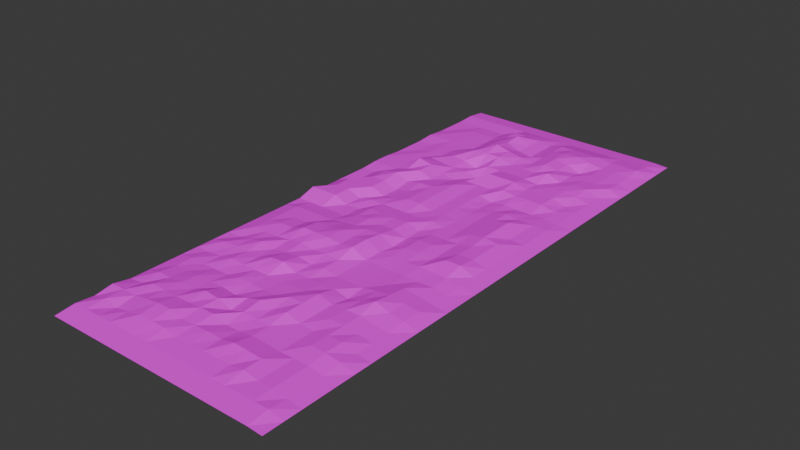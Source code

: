 # Source: Grass.blend  (saved by Blender 4.0.36; exported with 4.5.12 LTS)
import bpy
from mathutils import Matrix  # noqa: F401  (used for matrix-valued properties, if any)

bpy.ops.wm.read_factory_settings(use_empty=True)
scene = bpy.context.scene
scene.name = 'Scene'

# ---- collections
col_collection = bpy.data.collections.new('Collection'); scene.collection.children.link(col_collection)

# ---- images (referenced by path relative to the original .blend; pixels are not part of the script)
import os
ASSET_DIR = os.environ.get("B2B_ASSET_DIR", "")  # directory of the original .blend (textures are referenced by path, not embedded)
HERE = os.path.dirname(os.path.abspath(__file__))  # packed textures are extracted next to this script under _unpacked/

def load_image(name, relpath, width, height, colorspace="sRGB"):
    """Load a texture the original file referenced (path relative to the .blend, or extracted next to this script)."""
    p = next((c for c in (os.path.join(HERE, relpath), os.path.join(ASSET_DIR, relpath)) if relpath and os.path.exists(c)), "")
    if p:
        img = bpy.data.images.load(p, check_existing=True)
        img.name = name
    else:  # same state as the original file: an image datablock whose file is absent (Cycles renders it pink)
        img = bpy.data.images.new(name, width, height)
        img.source = "FILE"
        img.filepath = "//" + (relpath or name)
    img.colorspace_settings.name = colorspace
    return img
img_colorpalette_png = load_image('ColorPalette.png', 'ColorPalette.png', 1024, 1024, 'sRGB')

# ---- materials (node trees are filled in below, after node groups)
mat_color_palette = bpy.data.materials.new('Color Palette')
mat_color_palette.alpha_threshold = 0.0
mat_color_palette.use_transparent_shadow = False
mat_color_palette.roughness = 0.5
mat_color_palette.line_color = (0.0, 0.0, 0.0, 1.0)

# ---- material node trees
mat_color_palette.use_nodes = True; mat_color_palette.node_tree.nodes.clear()
_N = mat_color_palette.node_tree.nodes; _L = mat_color_palette.node_tree.links
n0 = _N.new('ShaderNodeOutputMaterial'); n0.name = 'Material Output'; n0.location = (300, 300)
n1 = _N.new('ShaderNodeBsdfPrincipled'); n1.name = 'Principled BSDF'; n1.location = (10, 300)
n1.inputs[3].default_value = 1.45
n2 = _N.new('ShaderNodeTexImage'); n2.name = 'Image Texture'; n2.location = (-415, 144)
n2.image = img_colorpalette_png
_L.new(n1.outputs[0], n0.inputs[0])
_L.new(n2.outputs[0], n1.inputs[0])
n0.is_active_output = True

# ---- world
world_world = bpy.data.worlds.new('World'); scene.world = world_world
world_world.use_nodes = True; world_world.node_tree.nodes.clear()
_N = world_world.node_tree.nodes; _L = world_world.node_tree.links
n0 = _N.new('ShaderNodeOutputWorld'); n0.name = 'World Output'; n0.location = (300, 300)
n1 = _N.new('ShaderNodeBackground'); n1.name = 'Background'; n1.location = (10, 300)
n1.inputs[0].default_value = (0.05088, 0.05088, 0.05088, 1.0)
_L.new(n1.outputs[0], n0.inputs[0])
n0.is_active_output = True
world_world.color = (0.05088, 0.05088, 0.05088)
world_world.use_sun_shadow = False
world_world.sun_shadow_jitter_overblur = 0.0

# ---- meshes
me_plane_002 = bpy.data.meshes.new('Plane.002')
me_plane_002.from_pydata([(-17.14, -36.58, -0.1225), (14.12, -36.58, -0.2751), (-17.14, 39.29, -0.147), (14.12, 39.29, -0.2751), (-17.14, 36.69, 0.1306), (-17.14, 34.26, 0.0), (-17.14, 31.83, 0.0), (-17.14, 29.39, 0.0), (-17.14, 26.96, 0.1982), (-17.14, 24.52, 0.0), (-17.14, 22.09, 0.0), (-17.14, 19.66, 0.0), (-17.14, 17.22, 0.1786), (-17.14, 14.79, 0.1786), (-17.14, 12.36, 0.0), (-17.14, 9.922, 0.0), (-17.14, 7.489, 0.0), (-17.14, 5.055, 0.0), (-17.14, 2.621, 0.7468), (-17.14, 0.1875, 0.0), (-17.14, -2.246, 0.0), (-17.14, -4.68, 0.0), (-17.14, -7.114, 0.0), (-17.14, -9.547, 0.0), (-17.14, -11.98, 0.0), (-17.14, -14.41, 0.0), (-17.14, -16.85, 0.0), (-17.14, -19.28, 0.0), (-17.14, -21.72, 0.0), (-17.14, -24.15, 0.0), (-17.14, -26.58, 0.0), (-17.14, -29.02, 0.4226), (-17.14, -31.45, 0.0), (-17.14, -33.88, 0.2041), (14.12, -33.88, -0.2751), (14.12, -31.45, -0.2751), (14.12, -29.02, -0.2751), (14.12, -26.58, -0.2751), (14.12, -24.15, -0.2751), (14.12, -21.72, -0.2751), (14.12, -19.28, -0.2751), (14.12, -16.85, -0.2751), (14.12, -14.41, -0.2751), (14.12, -11.98, -0.2751), (14.12, -9.547, -0.2751), (14.12, -7.114, -0.2751), (14.12, -4.68, -0.2751), (14.12, -2.246, -0.2751), (14.12, 0.1875, -0.2751), (14.12, 2.621, -0.2751), (14.12, 5.055, -0.2751), (14.12, 7.489, -0.2751), (14.12, 9.922, -0.2751), (14.12, 12.36, -0.2751), (14.12, 14.79, -0.2751), (14.12, 17.22, -0.2751), (14.12, 19.66, -0.2751), (14.12, 22.09, -0.2751), (14.12, 24.52, -0.2751), (14.12, 26.96, -0.2751), (14.12, 29.39, -0.2751), (14.12, 31.83, -0.2751), (14.12, 34.26, -0.2751), (14.12, 36.69, -0.2751), (-15.18, -36.58, -0.1225), (-13.23, -36.58, -0.1225), (-11.28, -36.58, -0.1225), (-9.322, -36.58, -0.1225), (-7.368, -36.58, -0.1225), (-5.414, -36.58, -0.1225), (-3.461, -36.58, -0.1225), (-1.507, -36.58, -0.1225), (0.4466, -36.58, -0.1225), (2.4, -36.58, -0.1225), (4.354, -36.58, -0.1225), (6.308, -36.58, -0.1225), (8.261, -36.58, -0.1225), (10.21, -36.58, -0.1225), (12.17, -36.58, -0.1225), (12.17, 39.29, -0.147), (10.21, 39.29, -0.147), (8.261, 39.29, -0.147), (6.308, 39.29, -0.147), (4.354, 39.29, -0.147), (2.4, 39.29, -0.147), (0.4466, 39.29, -0.147), (-1.507, 39.29, -0.147), (-3.461, 39.29, -0.147), (-5.414, 39.29, -0.147), (-7.368, 39.29, -0.147), (-9.322, 39.29, -0.147), (-11.28, 39.29, -0.147), (-13.23, 39.29, -0.147), (-15.18, 39.29, -0.147), (12.17, -33.88, 0.2041), (10.21, -33.88, 0.2041), (8.261, -33.88, 0.2041), (6.308, -33.88, 0.2041), (4.354, -33.88, 0.2041), (2.4, -33.88, 0.2041), (0.4466, -33.88, 0.2041), (-1.507, -33.88, 0.2041), (-3.461, -33.88, 0.2041), (-5.414, -33.88, 0.2041), (-7.368, -33.88, 0.2041), (-9.322, -33.88, 0.2041), (-11.28, -33.88, 0.2041), (-13.23, -33.88, 0.2041), (-15.18, -33.88, 0.2041), (12.17, -31.45, 0.0), (10.21, -31.45, 0.2966), (8.261, -31.45, 0.2966), (6.308, -31.45, 0.6896), (4.354, -31.45, 0.393), (2.4, -31.45, 0.393), (0.4466, -31.45, 0.393), (-1.507, -31.45, 0.393), (-3.461, -31.45, 0.393), (-5.414, -31.45, 0.655), (-7.368, -31.45, 0.7117), (-9.322, -31.45, 0.7117), (-11.28, -31.45, 0.3187), (-13.23, -31.45, 0.0), (-15.18, -31.45, 0.4226), (12.17, -29.02, 0.0), (10.21, -29.02, 0.2966), (8.261, -29.02, 0.2966), (6.308, -29.02, 0.6896), (4.354, -29.02, 0.7937), (2.4, -29.02, 0.9097), (0.4466, -29.02, 0.509), (-1.507, -29.02, 0.637), (-3.461, -29.02, 0.5807), (-5.414, -29.02, 0.5807), (-7.368, -29.02, 1.003), (-9.322, -29.02, 1.003), (-11.28, -29.02, 0.7413), (-13.23, -29.02, 0.4226), (-15.18, -29.02, 0.4226), (12.17, -26.58, 0.0), (10.21, -26.58, 0.2966), (8.261, -26.58, 0.2966), (6.308, -26.58, 0.2966), (4.354, -26.58, 0.4007), (2.4, -26.58, 0.5168), (0.4466, -26.58, 0.244), (-1.507, -26.58, 0.244), (-3.461, -26.58, 0.8126), (-5.414, -26.58, 0.8126), (-7.368, -26.58, 0.6846), (-9.322, -26.58, 0.6846), (-11.28, -26.58, 0.6846), (-13.23, -26.58, 0.789), (-15.18, -26.58, 0.1525), (12.17, -24.15, 0.2715), (10.21, -24.15, 0.5681), (8.261, -24.15, 0.5681), (6.308, -24.15, 0.2966), (4.354, -24.15, 0.4007), (2.4, -24.15, 0.5168), (0.4466, -24.15, 0.5006), (-1.507, -24.15, 0.6286), (-3.461, -24.15, 0.128), (-5.414, -24.15, 0.8126), (-7.368, -24.15, 1.026), (-9.322, -24.15, 0.4759), (-11.28, -24.15, 0.6284), (-13.23, -24.15, 0.4759), (-15.18, -24.15, 0.4759), (12.17, -21.72, 0.0), (10.21, -21.72, 0.5681), (8.261, -21.72, 0.5681), (6.308, -21.72, 0.2966), (4.354, -21.72, 0.4007), (2.4, -21.72, 1.006), (0.4466, -21.72, 0.6049), (-1.507, -21.72, 0.9894), (-3.461, -21.72, 0.5125), (-5.414, -21.72, 0.128), (-7.368, -21.72, 0.3419), (-9.322, -21.72, 0.3419), (-11.28, -21.72, 0.4759), (-13.23, -21.72, 0.262), (-15.18, -21.72, 0.262), (12.17, -19.28, 0.0), (10.21, -19.28, 0.2715), (8.261, -19.28, 0.5681), (6.308, -19.28, 0.5681), (4.354, -19.28, 0.4007), (2.4, -19.28, 1.006), (0.4466, -19.28, 0.9894), (-1.507, -19.28, 0.5006), (-3.461, -19.28, 0.3845), (-5.414, -19.28, 0.3845), (-7.368, -19.28, 0.5125), (-9.322, -19.28, 0.128), (-11.28, -19.28, 0.128), (-13.23, -19.28, 0.128), (-15.18, -19.28, 0.262), (12.17, -16.85, 0.0), (10.21, -16.85, 0.2715), (8.261, -16.85, 0.5681), (6.308, -16.85, 0.5681), (4.354, -16.85, 0.4007), (2.4, -16.85, 1.006), (0.4466, -16.85, 0.6049), (-1.507, -16.85, 0.5006), (-3.461, -16.85, 0.3845), (-5.414, -16.85, 0.3845), (-7.368, -16.85, 0.3845), (-9.322, -16.85, 0.3845), (-11.28, -16.85, 0.5125), (-13.23, -16.85, 0.128), (-15.18, -16.85, 0.0), (12.17, -14.41, 0.2804), (10.21, -14.41, 0.5519), (8.261, -14.41, 1.183), (6.308, -14.41, 0.6063), (4.354, -14.41, 0.0), (2.4, -14.41, 0.4889), (0.4466, -14.41, 0.4889), (-1.507, -14.41, 0.379), (-3.461, -14.41, 0.379), (-5.414, -14.41, 1.122), (-7.368, -14.41, 0.9818), (-9.322, -14.41, 0.3845), (-11.28, -14.41, 0.3845), (-13.23, -14.41, 0.3845), (-15.18, -14.41, 0.3845), (12.17, -11.98, 0.2804), (10.21, -11.98, 0.5519), (8.261, -11.98, 0.8867), (6.308, -11.98, 0.6063), (4.354, -11.98, 0.2804), (2.4, -11.98, 0.2804), (0.4466, -11.98, 0.2804), (-1.507, -11.98, 0.6594), (-3.461, -11.98, 0.379), (-5.414, -11.98, 0.7374), (-7.368, -11.98, 0.5973), (-9.322, -11.98, 0.3584), (-11.28, -11.98, 0.7429), (-13.23, -11.98, 0.3845), (-15.18, -11.98, 0.0), (12.17, -9.547, 0.0), (10.21, -9.547, 0.2804), (8.261, -9.547, 0.6153), (6.308, -9.547, 0.3349), (4.354, -9.547, 0.2804), (2.4, -9.547, 0.2804), (0.4466, -9.547, 0.2804), (-1.507, -9.547, 0.6594), (-3.461, -9.547, 0.7374), (-5.414, -9.547, 0.5973), (-7.368, -9.547, 0.8364), (-9.322, -9.547, 0.5975), (-11.28, -9.547, 0.3584), (-13.23, -9.547, 0.3584), (-15.18, -9.547, 0.3584), (12.17, -7.114, 0.0), (10.21, -7.114, 0.2804), (8.261, -7.114, 0.2804), (6.308, -7.114, 0.3349), (4.354, -7.114, 0.2804), (2.4, -7.114, 0.2804), (0.4466, -7.114, 0.2804), (-1.507, -7.114, 1.313), (-3.461, -7.114, 1.033), (-5.414, -7.114, 1.251), (-7.368, -7.114, 1.251), (-9.322, -7.114, 1.251), (-11.28, -7.114, 0.5975), (-13.23, -7.114, 0.5975), (-15.18, -7.114, 0.3584), (12.17, -4.68, 0.1524), (10.21, -4.68, 0.4328), (8.261, -4.68, 0.4328), (6.308, -4.68, 0.4873), (4.354, -4.68, 0.4328), (2.4, -4.68, 0.4328), (0.4466, -4.68, 0.2804), (-1.507, -4.68, 1.313), (-3.461, -4.68, 1.033), (-5.414, -4.68, 1.251), (-7.368, -4.68, 1.012), (-9.322, -4.68, 1.012), (-11.28, -4.68, 0.3584), (-13.23, -4.68, 0.3584), (-15.18, -4.68, 0.3584), (12.17, -2.246, 0.1524), (10.21, -2.246, 0.9634), (8.261, -2.246, 0.9634), (6.308, -2.246, 0.3585), (4.354, -2.246, 0.5611), (2.4, -2.246, 0.5611), (0.4466, -2.246, 0.0), (-1.507, -2.246, 1.033), (-3.461, -2.246, 1.033), (-5.414, -2.246, 0.8924), (-7.368, -2.246, 0.6535), (-9.322, -2.246, 0.3584), (-11.28, -2.246, 0.3584), (-13.23, -2.246, 0.3584), (-15.18, -2.246, 0.3584), (12.17, 0.1875, 0.1524), (10.21, 0.1875, 0.683), (8.261, 0.1875, 0.683), (6.308, 0.1875, 0.3585), (4.354, 0.1875, 0.5611), (2.4, 0.1875, 0.5611), (0.4466, 0.1875, 0.1061), (-1.507, 0.1875, 0.6535), (-3.461, 0.1875, 0.6535), (-5.414, 0.1875, 0.8924), (-7.368, 0.1875, 0.6535), (-9.322, 0.1875, 0.0), (-11.28, 0.1875, 0.0), (-13.23, 0.1875, 0.0), (-15.18, 0.1875, 0.0), (12.17, 2.621, 0.1524), (10.21, 2.621, 0.683), (8.261, 2.621, 0.683), (6.308, 2.621, 0.3585), (4.354, 2.621, 0.2585), (2.4, 2.621, 0.2585), (0.4466, 2.621, 0.1061), (-1.507, 2.621, 0.6535), (-3.461, 2.621, 0.6535), (-5.414, 2.621, 0.6535), (-7.368, 2.621, 0.6535), (-9.322, 2.621, 0.0), (-11.28, 2.621, 0.0), (-13.23, 2.621, 0.7468), (-15.18, 2.621, 0.7468), (12.17, 5.055, 0.1524), (10.21, 5.055, 0.683), (8.261, 5.055, 0.9254), (6.308, 5.055, 0.6009), (4.354, 5.055, 0.2585), (2.4, 5.055, 0.2585), (0.4466, 5.055, 0.4785), (-1.507, 5.055, 0.3724), (-3.461, 5.055, 0.3724), (-5.414, 5.055, 0.3724), (-7.368, 5.055, 0.3724), (-9.322, 5.055, 0.3923), (-11.28, 5.055, 0.0), (-13.23, 5.055, 0.7468), (-15.18, 5.055, 0.7468), (12.17, 7.489, 0.1524), (10.21, 7.489, 0.2951), (8.261, 7.489, 0.9254), (6.308, 7.489, 0.6009), (4.354, 7.489, 0.2585), (2.4, 7.489, 0.2585), (0.4466, 7.489, 0.3724), (-1.507, 7.489, 0.3724), (-3.461, 7.489, 0.7646), (-5.414, 7.489, 0.7646), (-7.368, 7.489, 0.3923), (-9.322, 7.489, 0.0), (-11.28, 7.489, 0.7468), (-13.23, 7.489, 0.7468), (-15.18, 7.489, 0.7468), (12.17, 9.922, 0.1524), (10.21, 9.922, 0.2951), (8.261, 9.922, 0.9254), (6.308, 9.922, 0.6009), (4.354, 9.922, 0.2585), (2.4, 9.922, 0.2585), (0.4466, 9.922, 0.3724), (-1.507, 9.922, 0.3724), (-3.461, 9.922, 0.7646), (-5.414, 9.922, 0.7646), (-7.368, 9.922, 0.3923), (-9.322, 9.922, 0.0), (-11.28, 9.922, 0.7468), (-13.23, 9.922, 0.7468), (-15.18, 9.922, 0.0), (12.17, 12.36, 0.1524), (10.21, 12.36, 0.2951), (8.261, 12.36, 0.3949), (6.308, 12.36, 0.6009), (4.354, 12.36, 0.2585), (2.4, 12.36, 0.1061), (0.4466, 12.36, 0.3724), (-1.507, 12.36, 0.3724), (-3.461, 12.36, 0.7646), (-5.414, 12.36, 0.7646), (-7.368, 12.36, 0.7306), (-9.322, 12.36, 0.3384), (-11.28, 12.36, 1.085), (-13.23, 12.36, 0.7468), (-15.18, 12.36, 0.0), (12.17, 14.79, 0.0), (10.21, 14.79, 0.1524), (8.261, 14.79, 0.1524), (6.308, 14.79, 0.1524), (4.354, 14.79, 0.2585), (2.4, 14.79, 0.0), (0.4466, 14.79, 0.3724), (-1.507, 14.79, 0.3724), (-3.461, 14.79, 0.7646), (-5.414, 14.79, 0.3923), (-7.368, 14.79, 0.3384), (-9.322, 14.79, 1.085), (-11.28, 14.79, 0.7468), (-13.23, 14.79, 0.1786), (-15.18, 14.79, 0.1786), (12.17, 17.22, 0.0), (10.21, 17.22, 0.1524), (8.261, 17.22, 0.6014), (6.308, 17.22, 0.6014), (4.354, 17.22, 0.6014), (2.4, 17.22, 0.8213), (0.4466, 17.22, 0.3724), (-1.507, 17.22, 0.3724), (-3.461, 17.22, 0.3724), (-5.414, 17.22, 0.0), (-7.368, 17.22, 0.3384), (-9.322, 17.22, 1.085), (-11.28, 17.22, 1.455), (-13.23, 17.22, 0.1786), (-15.18, 17.22, 0.1786), (12.17, 19.66, 0.0), (10.21, 19.66, 0.0), (8.261, 19.66, 0.6014), (6.308, 19.66, 0.6014), (4.354, 19.66, 0.6014), (2.4, 19.66, 1.114), (0.4466, 19.66, 1.114), (-1.507, 19.66, 1.114), (-3.461, 19.66, 0.0), (-5.414, 19.66, 0.3384), (-7.368, 19.66, 0.3384), (-9.322, 19.66, 0.5292), (-11.28, 19.66, 0.7078), (-13.23, 19.66, 0.1786), (-15.18, 19.66, 0.1786), (12.17, 22.09, 0.0), (10.21, 22.09, 0.4489), (8.261, 22.09, 0.6391), (6.308, 22.09, 0.6391), (4.354, 22.09, 0.4489), (2.4, 22.09, 0.7416), (0.4466, 22.09, 0.7416), (-1.507, 22.09, 0.7365), (-3.461, 22.09, 0.7365), (-5.414, 22.09, 0.0), (-7.368, 22.09, 0.5292), (-9.322, 22.09, 0.7078), (-11.28, 22.09, 0.1786), (-13.23, 22.09, 0.1786), (-15.18, 22.09, 0.0), (12.17, 24.52, 0.0), (10.21, 24.52, 0.6391), (8.261, 24.52, 0.6391), (6.308, 24.52, 0.4489), (4.354, 24.52, 1.191), (2.4, 24.52, 0.7416), (0.4466, 24.52, 0.7416), (-1.507, 24.52, 0.7365), (-3.461, 24.52, 1.334), (-5.414, 24.52, 1.343), (-7.368, 24.52, 1.275), (-9.322, 24.52, 0.7078), (-11.28, 24.52, 0.1786), (-13.23, 24.52, 0.1786), (-15.18, 24.52, 0.0), (12.17, 26.96, 0.4489), (10.21, 26.96, 0.4489), (8.261, 26.96, 0.4489), (6.308, 26.96, 0.4489), (4.354, 26.96, 0.7416), (2.4, 26.96, 1.078), (0.4466, 26.96, 0.7416), (-1.507, 26.96, 0.997), (-3.461, 26.96, 1.334), (-5.414, 26.96, 1.873), (-7.368, 26.96, 0.9246), (-9.322, 26.96, 0.1786), (-11.28, 26.96, 0.1786), (-13.23, 26.96, 0.1982), (-15.18, 26.96, 0.1982), (12.17, 29.39, 0.2503), (10.21, 29.39, 0.4412), (8.261, 29.39, 0.4412), (6.308, 29.39, 0.0), (4.354, 29.39, 0.7416), (2.4, 29.39, 1.078), (0.4466, 29.39, 0.7416), (-1.507, 29.39, 0.2605), (-3.461, 29.39, 0.5975), (-5.414, 29.39, 1.343), (-7.368, 29.39, 0.9246), (-9.322, 29.39, 0.1786), (-11.28, 29.39, 0.1982), (-13.23, 29.39, 0.1982), (-15.18, 29.39, 0.1982), (12.17, 31.83, 0.2503), (10.21, 31.83, 0.4412), (8.261, 31.83, 0.4412), (6.308, 31.83, 0.7416), (4.354, 31.83, 1.078), (2.4, 31.83, 1.078), (0.4466, 31.83, 0.7416), (-1.507, 31.83, 0.2605), (-3.461, 31.83, 0.5975), (-5.414, 31.83, 1.522), (-7.368, 31.83, 0.746), (-9.322, 31.83, 0.1982), (-11.28, 31.83, 0.1982), (-13.23, 31.83, 0.1982), (-15.18, 31.83, 0.0), (12.17, 34.26, 0.4412), (10.21, 34.26, 0.4412), (8.261, 34.26, 0.4412), (6.308, 34.26, 0.7416), (4.354, 34.26, 0.7416), (2.4, 34.26, 0.7416), (0.4466, 34.26, 0.7416), (-1.507, 34.26, 0.2605), (-3.461, 34.26, 0.5975), (-5.414, 34.26, 0.746), (-7.368, 34.26, 0.746), (-9.322, 34.26, 0.0), (-11.28, 34.26, 0.0), (-13.23, 34.26, 0.0), (-15.18, 34.26, 0.0), (12.17, 36.69, 0.1306), (10.21, 36.69, 0.1306), (8.261, 36.69, 0.1306), (6.308, 36.69, 0.1306), (4.354, 36.69, 0.1306), (2.4, 36.69, 0.1306), (0.4466, 36.69, 0.1306), (-1.507, 36.69, 0.1306), (-3.461, 36.69, 0.1306), (-5.414, 36.69, 0.1306), (-7.368, 36.69, 0.1306), (-9.322, 36.69, 0.1306), (-11.28, 36.69, 0.1306), (-13.23, 36.69, 0.1306), (-15.18, 36.69, 0.1306)], [], [(529, 63, 3, 79), (78, 1, 34, 94), (94, 34, 35, 109), (109, 35, 36, 124), (124, 36, 37, 139), (139, 37, 38, 154), (154, 38, 39, 169), (169, 39, 40, 184), (184, 40, 41, 199), (199, 41, 42, 214), (214, 42, 43, 229), (229, 43, 44, 244), (244, 44, 45, 259), (259, 45, 46, 274), (274, 46, 47, 289), (289, 47, 48, 304), (304, 48, 49, 319), (319, 49, 50, 334), (334, 50, 51, 349), (349, 51, 52, 364), (364, 52, 53, 379), (379, 53, 54, 394), (394, 54, 55, 409), (409, 55, 56, 424), (424, 56, 57, 439), (439, 57, 58, 454), (454, 58, 59, 469), (469, 59, 60, 484), (484, 60, 61, 499), (499, 61, 62, 514), (514, 62, 63, 529), (5, 528, 543, 4), (528, 527, 542, 543), (527, 526, 541, 542), (526, 525, 540, 541), (525, 524, 539, 540), (524, 523, 538, 539), (523, 522, 537, 538), (522, 521, 536, 537), (521, 520, 535, 536), (520, 519, 534, 535), (519, 518, 533, 534), (518, 517, 532, 533), (517, 516, 531, 532), (516, 515, 530, 531), (515, 514, 529, 530), (6, 513, 528, 5), (513, 512, 527, 528), (512, 511, 526, 527), (511, 510, 525, 526), (510, 509, 524, 525), (509, 508, 523, 524), (508, 507, 522, 523), (507, 506, 521, 522), (506, 505, 520, 521), (505, 504, 519, 520), (504, 503, 518, 519), (503, 502, 517, 518), (502, 501, 516, 517), (501, 500, 515, 516), (500, 499, 514, 515), (7, 498, 513, 6), (498, 497, 512, 513), (497, 496, 511, 512), (496, 495, 510, 511), (495, 494, 509, 510), (494, 493, 508, 509), (493, 492, 507, 508), (492, 491, 506, 507), (491, 490, 505, 506), (490, 489, 504, 505), (489, 488, 503, 504), (488, 487, 502, 503), (487, 486, 501, 502), (486, 485, 500, 501), (485, 484, 499, 500), (8, 483, 498, 7), (483, 482, 497, 498), (482, 481, 496, 497), (481, 480, 495, 496), (480, 479, 494, 495), (479, 478, 493, 494), (478, 477, 492, 493), (477, 476, 491, 492), (476, 475, 490, 491), (475, 474, 489, 490), (474, 473, 488, 489), (473, 472, 487, 488), (472, 471, 486, 487), (471, 470, 485, 486), (470, 469, 484, 485), (9, 468, 483, 8), (468, 467, 482, 483), (467, 466, 481, 482), (466, 465, 480, 481), (465, 464, 479, 480), (464, 463, 478, 479), (463, 462, 477, 478), (462, 461, 476, 477), (461, 460, 475, 476), (460, 459, 474, 475), (459, 458, 473, 474), (458, 457, 472, 473), (457, 456, 471, 472), (456, 455, 470, 471), (455, 454, 469, 470), (10, 453, 468, 9), (453, 452, 467, 468), (452, 451, 466, 467), (451, 450, 465, 466), (450, 449, 464, 465), (449, 448, 463, 464), (448, 447, 462, 463), (447, 446, 461, 462), (446, 445, 460, 461), (445, 444, 459, 460), (444, 443, 458, 459), (443, 442, 457, 458), (442, 441, 456, 457), (441, 440, 455, 456), (440, 439, 454, 455), (11, 438, 453, 10), (438, 437, 452, 453), (437, 436, 451, 452), (436, 435, 450, 451), (435, 434, 449, 450), (434, 433, 448, 449), (433, 432, 447, 448), (432, 431, 446, 447), (431, 430, 445, 446), (430, 429, 444, 445), (429, 428, 443, 444), (428, 427, 442, 443), (427, 426, 441, 442), (426, 425, 440, 441), (425, 424, 439, 440), (12, 423, 438, 11), (423, 422, 437, 438), (422, 421, 436, 437), (421, 420, 435, 436), (420, 419, 434, 435), (419, 418, 433, 434), (418, 417, 432, 433), (417, 416, 431, 432), (416, 415, 430, 431), (415, 414, 429, 430), (414, 413, 428, 429), (413, 412, 427, 428), (412, 411, 426, 427), (411, 410, 425, 426), (410, 409, 424, 425), (13, 408, 423, 12), (408, 407, 422, 423), (407, 406, 421, 422), (406, 405, 420, 421), (405, 404, 419, 420), (404, 403, 418, 419), (403, 402, 417, 418), (402, 401, 416, 417), (401, 400, 415, 416), (400, 399, 414, 415), (399, 398, 413, 414), (398, 397, 412, 413), (397, 396, 411, 412), (396, 395, 410, 411), (395, 394, 409, 410), (14, 393, 408, 13), (393, 392, 407, 408), (392, 391, 406, 407), (391, 390, 405, 406), (390, 389, 404, 405), (389, 388, 403, 404), (388, 387, 402, 403), (387, 386, 401, 402), (386, 385, 400, 401), (385, 384, 399, 400), (384, 383, 398, 399), (383, 382, 397, 398), (382, 381, 396, 397), (381, 380, 395, 396), (380, 379, 394, 395), (15, 378, 393, 14), (378, 377, 392, 393), (377, 376, 391, 392), (376, 375, 390, 391), (375, 374, 389, 390), (374, 373, 388, 389), (373, 372, 387, 388), (372, 371, 386, 387), (371, 370, 385, 386), (370, 369, 384, 385), (369, 368, 383, 384), (368, 367, 382, 383), (367, 366, 381, 382), (366, 365, 380, 381), (365, 364, 379, 380), (16, 363, 378, 15), (363, 362, 377, 378), (362, 361, 376, 377), (361, 360, 375, 376), (360, 359, 374, 375), (359, 358, 373, 374), (358, 357, 372, 373), (357, 356, 371, 372), (356, 355, 370, 371), (355, 354, 369, 370), (354, 353, 368, 369), (353, 352, 367, 368), (352, 351, 366, 367), (351, 350, 365, 366), (350, 349, 364, 365), (17, 348, 363, 16), (348, 347, 362, 363), (347, 346, 361, 362), (346, 345, 360, 361), (345, 344, 359, 360), (344, 343, 358, 359), (343, 342, 357, 358), (342, 341, 356, 357), (341, 340, 355, 356), (340, 339, 354, 355), (339, 338, 353, 354), (338, 337, 352, 353), (337, 336, 351, 352), (336, 335, 350, 351), (335, 334, 349, 350), (18, 333, 348, 17), (333, 332, 347, 348), (332, 331, 346, 347), (331, 330, 345, 346), (330, 329, 344, 345), (329, 328, 343, 344), (328, 327, 342, 343), (327, 326, 341, 342), (326, 325, 340, 341), (325, 324, 339, 340), (324, 323, 338, 339), (323, 322, 337, 338), (322, 321, 336, 337), (321, 320, 335, 336), (320, 319, 334, 335), (19, 318, 333, 18), (318, 317, 332, 333), (317, 316, 331, 332), (316, 315, 330, 331), (315, 314, 329, 330), (314, 313, 328, 329), (313, 312, 327, 328), (312, 311, 326, 327), (311, 310, 325, 326), (310, 309, 324, 325), (309, 308, 323, 324), (308, 307, 322, 323), (307, 306, 321, 322), (306, 305, 320, 321), (305, 304, 319, 320), (20, 303, 318, 19), (303, 302, 317, 318), (302, 301, 316, 317), (301, 300, 315, 316), (300, 299, 314, 315), (299, 298, 313, 314), (298, 297, 312, 313), (297, 296, 311, 312), (296, 295, 310, 311), (295, 294, 309, 310), (294, 293, 308, 309), (293, 292, 307, 308), (292, 291, 306, 307), (291, 290, 305, 306), (290, 289, 304, 305), (21, 288, 303, 20), (288, 287, 302, 303), (287, 286, 301, 302), (286, 285, 300, 301), (285, 284, 299, 300), (284, 283, 298, 299), (283, 282, 297, 298), (282, 281, 296, 297), (281, 280, 295, 296), (280, 279, 294, 295), (279, 278, 293, 294), (278, 277, 292, 293), (277, 276, 291, 292), (276, 275, 290, 291), (275, 274, 289, 290), (22, 273, 288, 21), (273, 272, 287, 288), (272, 271, 286, 287), (271, 270, 285, 286), (270, 269, 284, 285), (269, 268, 283, 284), (268, 267, 282, 283), (267, 266, 281, 282), (266, 265, 280, 281), (265, 264, 279, 280), (264, 263, 278, 279), (263, 262, 277, 278), (262, 261, 276, 277), (261, 260, 275, 276), (260, 259, 274, 275), (23, 258, 273, 22), (258, 257, 272, 273), (257, 256, 271, 272), (256, 255, 270, 271), (255, 254, 269, 270), (254, 253, 268, 269), (253, 252, 267, 268), (252, 251, 266, 267), (251, 250, 265, 266), (250, 249, 264, 265), (249, 248, 263, 264), (248, 247, 262, 263), (247, 246, 261, 262), (246, 245, 260, 261), (245, 244, 259, 260), (24, 243, 258, 23), (243, 242, 257, 258), (242, 241, 256, 257), (241, 240, 255, 256), (240, 239, 254, 255), (239, 238, 253, 254), (238, 237, 252, 253), (237, 236, 251, 252), (236, 235, 250, 251), (235, 234, 249, 250), (234, 233, 248, 249), (233, 232, 247, 248), (232, 231, 246, 247), (231, 230, 245, 246), (230, 229, 244, 245), (25, 228, 243, 24), (228, 227, 242, 243), (227, 226, 241, 242), (226, 225, 240, 241), (225, 224, 239, 240), (224, 223, 238, 239), (223, 222, 237, 238), (222, 221, 236, 237), (221, 220, 235, 236), (220, 219, 234, 235), (219, 218, 233, 234), (218, 217, 232, 233), (217, 216, 231, 232), (216, 215, 230, 231), (215, 214, 229, 230), (26, 213, 228, 25), (213, 212, 227, 228), (212, 211, 226, 227), (211, 210, 225, 226), (210, 209, 224, 225), (209, 208, 223, 224), (208, 207, 222, 223), (207, 206, 221, 222), (206, 205, 220, 221), (205, 204, 219, 220), (204, 203, 218, 219), (203, 202, 217, 218), (202, 201, 216, 217), (201, 200, 215, 216), (200, 199, 214, 215), (27, 198, 213, 26), (198, 197, 212, 213), (197, 196, 211, 212), (196, 195, 210, 211), (195, 194, 209, 210), (194, 193, 208, 209), (193, 192, 207, 208), (192, 191, 206, 207), (191, 190, 205, 206), (190, 189, 204, 205), (189, 188, 203, 204), (188, 187, 202, 203), (187, 186, 201, 202), (186, 185, 200, 201), (185, 184, 199, 200), (28, 183, 198, 27), (183, 182, 197, 198), (182, 181, 196, 197), (181, 180, 195, 196), (180, 179, 194, 195), (179, 178, 193, 194), (178, 177, 192, 193), (177, 176, 191, 192), (176, 175, 190, 191), (175, 174, 189, 190), (174, 173, 188, 189), (173, 172, 187, 188), (172, 171, 186, 187), (171, 170, 185, 186), (170, 169, 184, 185), (29, 168, 183, 28), (168, 167, 182, 183), (167, 166, 181, 182), (166, 165, 180, 181), (165, 164, 179, 180), (164, 163, 178, 179), (163, 162, 177, 178), (162, 161, 176, 177), (161, 160, 175, 176), (160, 159, 174, 175), (159, 158, 173, 174), (158, 157, 172, 173), (157, 156, 171, 172), (156, 155, 170, 171), (155, 154, 169, 170), (30, 153, 168, 29), (153, 152, 167, 168), (152, 151, 166, 167), (151, 150, 165, 166), (150, 149, 164, 165), (149, 148, 163, 164), (148, 147, 162, 163), (147, 146, 161, 162), (146, 145, 160, 161), (145, 144, 159, 160), (144, 143, 158, 159), (143, 142, 157, 158), (142, 141, 156, 157), (141, 140, 155, 156), (140, 139, 154, 155), (31, 138, 153, 30), (138, 137, 152, 153), (137, 136, 151, 152), (136, 135, 150, 151), (135, 134, 149, 150), (134, 133, 148, 149), (133, 132, 147, 148), (132, 131, 146, 147), (131, 130, 145, 146), (130, 129, 144, 145), (129, 128, 143, 144), (128, 127, 142, 143), (127, 126, 141, 142), (126, 125, 140, 141), (125, 124, 139, 140), (32, 123, 138, 31), (123, 122, 137, 138), (122, 121, 136, 137), (121, 120, 135, 136), (120, 119, 134, 135), (119, 118, 133, 134), (118, 117, 132, 133), (117, 116, 131, 132), (116, 115, 130, 131), (115, 114, 129, 130), (114, 113, 128, 129), (113, 112, 127, 128), (112, 111, 126, 127), (111, 110, 125, 126), (110, 109, 124, 125), (33, 108, 123, 32), (108, 107, 122, 123), (107, 106, 121, 122), (106, 105, 120, 121), (105, 104, 119, 120), (104, 103, 118, 119), (103, 102, 117, 118), (102, 101, 116, 117), (101, 100, 115, 116), (100, 99, 114, 115), (99, 98, 113, 114), (98, 97, 112, 113), (97, 96, 111, 112), (96, 95, 110, 111), (95, 94, 109, 110), (0, 64, 108, 33), (64, 65, 107, 108), (65, 66, 106, 107), (66, 67, 105, 106), (67, 68, 104, 105), (68, 69, 103, 104), (69, 70, 102, 103), (70, 71, 101, 102), (71, 72, 100, 101), (72, 73, 99, 100), (73, 74, 98, 99), (74, 75, 97, 98), (75, 76, 96, 97), (76, 77, 95, 96), (77, 78, 94, 95), (4, 543, 93, 2), (543, 542, 92, 93), (542, 541, 91, 92), (541, 540, 90, 91), (540, 539, 89, 90), (539, 538, 88, 89), (538, 537, 87, 88), (537, 536, 86, 87), (536, 535, 85, 86), (535, 534, 84, 85), (534, 533, 83, 84), (533, 532, 82, 83), (532, 531, 81, 82), (531, 530, 80, 81), (530, 529, 79, 80)])
_uv = me_plane_002.uv_layers.new(name='UVMap')
_uv.uv.foreach_set('vector', [0.6622, 0.931, 0.6681, 0.931, 0.6681, 0.934, 0.6622, 0.934, 0.6622, 0.841, 0.6681, 0.841, 0.6681, 0.844, 0.6622, 0.844, 0.6622, 0.844, 0.6681, 0.844, 0.6681, 0.847, 0.6622, 0.847, 0.6622, 0.847, 0.6681, 0.847, 0.6681, 0.85, 0.6622, 0.85, 0.6622, 0.85, 0.6681, 0.85, 0.6681, 0.853, 0.6622, 0.853, 0.6622, 0.853, 0.6681, 0.853, 0.6681, 0.856, 0.6622, 0.856, 0.6622, 0.856, 0.6681, 0.856, 0.6681, 0.859, 0.6622, 0.859, 0.6622, 0.859, 0.6681, 0.859, 0.6681, 0.862, 0.6622, 0.862, 0.6622, 0.862, 0.6681, 0.862, 0.6681, 0.865, 0.6622, 0.865, 0.6622, 0.865, 0.6681, 0.865, 0.6681, 0.868, 0.6622, 0.868, 0.6622, 0.868, 0.6681, 0.868, 0.6681, 0.871, 0.6622, 0.871, 0.6622, 0.871, 0.6681, 0.871, 0.6681, 0.874, 0.6622, 0.874, 0.6622, 0.874, 0.6681, 0.874, 0.6681, 0.877, 0.6622, 0.877, 0.6622, 0.877, 0.6681, 0.877, 0.6681, 0.88, 0.6622, 0.88, 0.6622, 0.88, 0.6681, 0.88, 0.6681, 0.883, 0.6622, 0.883, 0.6622, 0.883, 0.6681, 0.883, 0.6681, 0.886, 0.6622, 0.886, 0.6622, 0.886, 0.6681, 0.886, 0.6681, 0.889, 0.6622, 0.889, 0.6622, 0.889, 0.6681, 0.889, 0.6681, 0.892, 0.6622, 0.892, 0.6622, 0.892, 0.6681, 0.892, 0.6681, 0.895, 0.6622, 0.895, 0.6622, 0.895, 0.6681, 0.895, 0.6681, 0.898, 0.6622, 0.898, 0.6622, 0.898, 0.6681, 0.898, 0.6681, 0.901, 0.6622, 0.901, 0.6622, 0.901, 0.6681, 0.901, 0.6681, 0.904, 0.6622, 0.904, 0.6622, 0.904, 0.6681, 0.904, 0.6681, 0.907, 0.6622, 0.907, 0.6622, 0.907, 0.6681, 0.907, 0.6681, 0.91, 0.6622, 0.91, 0.6622, 0.91, 0.6681, 0.91, 0.6681, 0.913, 0.6622, 0.913, 0.6622, 0.913, 0.6681, 0.913, 0.6681, 0.916, 0.6622, 0.916, 0.6622, 0.916, 0.6681, 0.916, 0.6681, 0.919, 0.6622, 0.919, 0.6622, 0.919, 0.6681, 0.919, 0.6681, 0.922, 0.6622, 0.922, 0.6622, 0.922, 0.6681, 0.922, 0.6681, 0.925, 0.6622, 0.925, 0.6622, 0.925, 0.6681, 0.925, 0.6681, 0.928, 0.6622, 0.928, 0.6622, 0.928, 0.6681, 0.928, 0.6681, 0.931, 0.6622, 0.931, 0.5751, 0.928, 0.5809, 0.928, 0.5809, 0.931, 0.5751, 0.931, 0.5809, 0.928, 0.5867, 0.928, 0.5867, 0.931, 0.5809, 0.931, 0.5867, 0.928, 0.5925, 0.928, 0.5925, 0.931, 0.5867, 0.931, 0.5925, 0.928, 0.5983, 0.928, 0.5983, 0.931, 0.5925, 0.931, 0.5983, 0.928, 0.6041, 0.928, 0.6041, 0.931, 0.5983, 0.931, 0.6041, 0.928, 0.6099, 0.928, 0.6099, 0.931, 0.6041, 0.931, 0.6099, 0.928, 0.6157, 0.928, 0.6157, 0.931, 0.6099, 0.931, 0.6157, 0.928, 0.6216, 0.928, 0.6216, 0.931, 0.6157, 0.931, 0.6216, 0.928, 0.6274, 0.928, 0.6274, 0.931, 0.6216, 0.931, 0.6274, 0.928, 0.6332, 0.928, 0.6332, 0.931, 0.6274, 0.931, 0.6332, 0.928, 0.639, 0.928, 0.639, 0.931, 0.6332, 0.931, 0.639, 0.928, 0.6448, 0.928, 0.6448, 0.931, 0.639, 0.931, 0.6448, 0.928, 0.6506, 0.928, 0.6506, 0.931, 0.6448, 0.931, 0.6506, 0.928, 0.6564, 0.928, 0.6564, 0.931, 0.6506, 0.931, 0.6564, 0.928, 0.6622, 0.928, 0.6622, 0.931, 0.6564, 0.931, 0.5751, 0.925, 0.5809, 0.925, 0.5809, 0.928, 0.5751, 0.928, 0.5809, 0.925, 0.5867, 0.925, 0.5867, 0.928, 0.5809, 0.928, 0.5867, 0.925, 0.5925, 0.925, 0.5925, 0.928, 0.5867, 0.928, 0.5925, 0.925, 0.5983, 0.925, 0.5983, 0.928, 0.5925, 0.928, 0.5983, 0.925, 0.6041, 0.925, 0.6041, 0.928, 0.5983, 0.928, 0.6041, 0.925, 0.6099, 0.925, 0.6099, 0.928, 0.6041, 0.928, 0.6099, 0.925, 0.6157, 0.925, 0.6157, 0.928, 0.6099, 0.928, 0.6157, 0.925, 0.6216, 0.925, 0.6216, 0.928, 0.6157, 0.928, 0.6216, 0.925, 0.6274, 0.925, 0.6274, 0.928, 0.6216, 0.928, 0.6274, 0.925, 0.6332, 0.925, 0.6332, 0.928, 0.6274, 0.928, 0.6332, 0.925, 0.639, 0.925, 0.639, 0.928, 0.6332, 0.928, 0.639, 0.925, 0.6448, 0.925, 0.6448, 0.928, 0.639, 0.928, 0.6448, 0.925, 0.6506, 0.925, 0.6506, 0.928, 0.6448, 0.928, 0.6506, 0.925, 0.6564, 0.925, 0.6564, 0.928, 0.6506, 0.928, 0.6564, 0.925, 0.6622, 0.925, 0.6622, 0.928, 0.6564, 0.928, 0.5751, 0.922, 0.5809, 0.922, 0.5809, 0.925, 0.5751, 0.925, 0.5809, 0.922, 0.5867, 0.922, 0.5867, 0.925, 0.5809, 0.925, 0.5867, 0.922, 0.5925, 0.922, 0.5925, 0.925, 0.5867, 0.925, 0.5925, 0.922, 0.5983, 0.922, 0.5983, 0.925, 0.5925, 0.925, 0.5983, 0.922, 0.6041, 0.922, 0.6041, 0.925, 0.5983, 0.925, 0.6041, 0.922, 0.6099, 0.922, 0.6099, 0.925, 0.6041, 0.925, 0.6099, 0.922, 0.6157, 0.922, 0.6157, 0.925, 0.6099, 0.925, 0.6157, 0.922, 0.6216, 0.922, 0.6216, 0.925, 0.6157, 0.925, 0.6216, 0.922, 0.6274, 0.922, 0.6274, 0.925, 0.6216, 0.925, 0.6274, 0.922, 0.6332, 0.922, 0.6332, 0.925, 0.6274, 0.925, 0.6332, 0.922, 0.639, 0.922, 0.639, 0.925, 0.6332, 0.925, 0.639, 0.922, 0.6448, 0.922, 0.6448, 0.925, 0.639, 0.925, 0.6448, 0.922, 0.6506, 0.922, 0.6506, 0.925, 0.6448, 0.925, 0.6506, 0.922, 0.6564, 0.922, 0.6564, 0.925, 0.6506, 0.925, 0.6564, 0.922, 0.6622, 0.922, 0.6622, 0.925, 0.6564, 0.925, 0.5751, 0.919, 0.5809, 0.919, 0.5809, 0.922, 0.5751, 0.922, 0.5809, 0.919, 0.5867, 0.919, 0.5867, 0.922, 0.5809, 0.922, 0.5867, 0.919, 0.5925, 0.919, 0.5925, 0.922, 0.5867, 0.922, 0.5925, 0.919, 0.5983, 0.919, 0.5983, 0.922, 0.5925, 0.922, 0.5983, 0.919, 0.6041, 0.919, 0.6041, 0.922, 0.5983, 0.922, 0.6041, 0.919, 0.6099, 0.919, 0.6099, 0.922, 0.6041, 0.922, 0.6099, 0.919, 0.6157, 0.919, 0.6157, 0.922, 0.6099, 0.922, 0.6157, 0.919, 0.6216, 0.919, 0.6216, 0.922, 0.6157, 0.922, 0.6216, 0.919, 0.6274, 0.919, 0.6274, 0.922, 0.6216, 0.922, 0.6274, 0.919, 0.6332, 0.919, 0.6332, 0.922, 0.6274, 0.922, 0.6332, 0.919, 0.639, 0.919, 0.639, 0.922, 0.6332, 0.922, 0.639, 0.919, 0.6448, 0.919, 0.6448, 0.922, 0.639, 0.922, 0.6448, 0.919, 0.6506, 0.919, 0.6506, 0.922, 0.6448, 0.922, 0.6506, 0.919, 0.6564, 0.919, 0.6564, 0.922, 0.6506, 0.922, 0.6564, 0.919, 0.6622, 0.919, 0.6622, 0.922, 0.6564, 0.922, 0.5751, 0.916, 0.5809, 0.916, 0.5809, 0.919, 0.5751, 0.919, 0.5809, 0.916, 0.5867, 0.916, 0.5867, 0.919, 0.5809, 0.919, 0.5867, 0.916, 0.5925, 0.916, 0.5925, 0.919, 0.5867, 0.919, 0.5925, 0.916, 0.5983, 0.916, 0.5983, 0.919, 0.5925, 0.919, 0.5983, 0.916, 0.6041, 0.916, 0.6041, 0.919, 0.5983, 0.919, 0.6041, 0.916, 0.6099, 0.916, 0.6099, 0.919, 0.6041, 0.919, 0.6099, 0.916, 0.6157, 0.916, 0.6157, 0.919, 0.6099, 0.919, 0.6157, 0.916, 0.6216, 0.916, 0.6216, 0.919, 0.6157, 0.919, 0.6216, 0.916, 0.6274, 0.916, 0.6274, 0.919, 0.6216, 0.919, 0.6274, 0.916, 0.6332, 0.916, 0.6332, 0.919, 0.6274, 0.919, 0.6332, 0.916, 0.639, 0.916, 0.639, 0.919, 0.6332, 0.919, 0.639, 0.916, 0.6448, 0.916, 0.6448, 0.919, 0.639, 0.919, 0.6448, 0.916, 0.6506, 0.916, 0.6506, 0.919, 0.6448, 0.919, 0.6506, 0.916, 0.6564, 0.916, 0.6564, 0.919, 0.6506, 0.919, 0.6564, 0.916, 0.6622, 0.916, 0.6622, 0.919, 0.6564, 0.919, 0.5751, 0.913, 0.5809, 0.913, 0.5809, 0.916, 0.5751, 0.916, 0.5809, 0.913, 0.5867, 0.913, 0.5867, 0.916, 0.5809, 0.916, 0.5867, 0.913, 0.5925, 0.913, 0.5925, 0.916, 0.5867, 0.916, 0.5925, 0.913, 0.5983, 0.913, 0.5983, 0.916, 0.5925, 0.916, 0.5983, 0.913, 0.6041, 0.913, 0.6041, 0.916, 0.5983, 0.916, 0.6041, 0.913, 0.6099, 0.913, 0.6099, 0.916, 0.6041, 0.916, 0.6099, 0.913, 0.6157, 0.913, 0.6157, 0.916, 0.6099, 0.916, 0.6157, 0.913, 0.6216, 0.913, 0.6216, 0.916, 0.6157, 0.916, 0.6216, 0.913, 0.6274, 0.913, 0.6274, 0.916, 0.6216, 0.916, 0.6274, 0.913, 0.6332, 0.913, 0.6332, 0.916, 0.6274, 0.916, 0.6332, 0.913, 0.639, 0.913, 0.639, 0.916, 0.6332, 0.916, 0.639, 0.913, 0.6448, 0.913, 0.6448, 0.916, 0.639, 0.916, 0.6448, 0.913, 0.6506, 0.913, 0.6506, 0.916, 0.6448, 0.916, 0.6506, 0.913, 0.6564, 0.913, 0.6564, 0.916, 0.6506, 0.916, 0.6564, 0.913, 0.6622, 0.913, 0.6622, 0.916, 0.6564, 0.916, 0.5751, 0.91, 0.5809, 0.91, 0.5809, 0.913, 0.5751, 0.913, 0.5809, 0.91, 0.5867, 0.91, 0.5867, 0.913, 0.5809, 0.913, 0.5867, 0.91, 0.5925, 0.91, 0.5925, 0.913, 0.5867, 0.913, 0.5925, 0.91, 0.5983, 0.91, 0.5983, 0.913, 0.5925, 0.913, 0.5983, 0.91, 0.6041, 0.91, 0.6041, 0.913, 0.5983, 0.913, 0.6041, 0.91, 0.6099, 0.91, 0.6099, 0.913, 0.6041, 0.913, 0.6099, 0.91, 0.6157, 0.91, 0.6157, 0.913, 0.6099, 0.913, 0.6157, 0.91, 0.6216, 0.91, 0.6216, 0.913, 0.6157, 0.913, 0.6216, 0.91, 0.6274, 0.91, 0.6274, 0.913, 0.6216, 0.913, 0.6274, 0.91, 0.6332, 0.91, 0.6332, 0.913, 0.6274, 0.913, 0.6332, 0.91, 0.639, 0.91, 0.639, 0.913, 0.6332, 0.913, 0.639, 0.91, 0.6448, 0.91, 0.6448, 0.913, 0.639, 0.913, 0.6448, 0.91, 0.6506, 0.91, 0.6506, 0.913, 0.6448, 0.913, 0.6506, 0.91, 0.6564, 0.91, 0.6564, 0.913, 0.6506, 0.913, 0.6564, 0.91, 0.6622, 0.91, 0.6622, 0.913, 0.6564, 0.913, 0.5751, 0.907, 0.5809, 0.907, 0.5809, 0.91, 0.5751, 0.91, 0.5809, 0.907, 0.5867, 0.907, 0.5867, 0.91, 0.5809, 0.91, 0.5867, 0.907, 0.5925, 0.907, 0.5925, 0.91, 0.5867, 0.91, 0.5925, 0.907, 0.5983, 0.907, 0.5983, 0.91, 0.5925, 0.91, 0.5983, 0.907, 0.6041, 0.907, 0.6041, 0.91, 0.5983, 0.91, 0.6041, 0.907, 0.6099, 0.907, 0.6099, 0.91, 0.6041, 0.91, 0.6099, 0.907, 0.6157, 0.907, 0.6157, 0.91, 0.6099, 0.91, 0.6157, 0.907, 0.6216, 0.907, 0.6216, 0.91, 0.6157, 0.91, 0.6216, 0.907, 0.6274, 0.907, 0.6274, 0.91, 0.6216, 0.91, 0.6274, 0.907, 0.6332, 0.907, 0.6332, 0.91, 0.6274, 0.91, 0.6332, 0.907, 0.639, 0.907, 0.639, 0.91, 0.6332, 0.91, 0.639, 0.907, 0.6448, 0.907, 0.6448, 0.91, 0.639, 0.91, 0.6448, 0.907, 0.6506, 0.907, 0.6506, 0.91, 0.6448, 0.91, 0.6506, 0.907, 0.6564, 0.907, 0.6564, 0.91, 0.6506, 0.91, 0.6564, 0.907, 0.6622, 0.907, 0.6622, 0.91, 0.6564, 0.91, 0.5751, 0.904, 0.5809, 0.904, 0.5809, 0.907, 0.5751, 0.907, 0.5809, 0.904, 0.5867, 0.904, 0.5867, 0.907, 0.5809, 0.907, 0.5867, 0.904, 0.5925, 0.904, 0.5925, 0.907, 0.5867, 0.907, 0.5925, 0.904, 0.5983, 0.904, 0.5983, 0.907, 0.5925, 0.907, 0.5983, 0.904, 0.6041, 0.904, 0.6041, 0.907, 0.5983, 0.907, 0.6041, 0.904, 0.6099, 0.904, 0.6099, 0.907, 0.6041, 0.907, 0.6099, 0.904, 0.6157, 0.904, 0.6157, 0.907, 0.6099, 0.907, 0.6157, 0.904, 0.6216, 0.904, 0.6216, 0.907, 0.6157, 0.907, 0.6216, 0.904, 0.6274, 0.904, 0.6274, 0.907, 0.6216, 0.907, 0.6274, 0.904, 0.6332, 0.904, 0.6332, 0.907, 0.6274, 0.907, 0.6332, 0.904, 0.639, 0.904, 0.639, 0.907, 0.6332, 0.907, 0.639, 0.904, 0.6448, 0.904, 0.6448, 0.907, 0.639, 0.907, 0.6448, 0.904, 0.6506, 0.904, 0.6506, 0.907, 0.6448, 0.907, 0.6506, 0.904, 0.6564, 0.904, 0.6564, 0.907, 0.6506, 0.907, 0.6564, 0.904, 0.6622, 0.904, 0.6622, 0.907, 0.6564, 0.907, 0.5751, 0.901, 0.5809, 0.901, 0.5809, 0.904, 0.5751, 0.904, 0.5809, 0.901, 0.5867, 0.901, 0.5867, 0.904, 0.5809, 0.904, 0.5867, 0.901, 0.5925, 0.901, 0.5925, 0.904, 0.5867, 0.904, 0.5925, 0.901, 0.5983, 0.901, 0.5983, 0.904, 0.5925, 0.904, 0.5983, 0.901, 0.6041, 0.901, 0.6041, 0.904, 0.5983, 0.904, 0.6041, 0.901, 0.6099, 0.901, 0.6099, 0.904, 0.6041, 0.904, 0.6099, 0.901, 0.6157, 0.901, 0.6157, 0.904, 0.6099, 0.904, 0.6157, 0.901, 0.6216, 0.901, 0.6216, 0.904, 0.6157, 0.904, 0.6216, 0.901, 0.6274, 0.901, 0.6274, 0.904, 0.6216, 0.904, 0.6274, 0.901, 0.6332, 0.901, 0.6332, 0.904, 0.6274, 0.904, 0.6332, 0.901, 0.639, 0.901, 0.639, 0.904, 0.6332, 0.904, 0.639, 0.901, 0.6448, 0.901, 0.6448, 0.904, 0.639, 0.904, 0.6448, 0.901, 0.6506, 0.901, 0.6506, 0.904, 0.6448, 0.904, 0.6506, 0.901, 0.6564, 0.901, 0.6564, 0.904, 0.6506, 0.904, 0.6564, 0.901, 0.6622, 0.901, 0.6622, 0.904, 0.6564, 0.904, 0.5751, 0.898, 0.5809, 0.898, 0.5809, 0.901, 0.5751, 0.901, 0.5809, 0.898, 0.5867, 0.898, 0.5867, 0.901, 0.5809, 0.901, 0.5867, 0.898, 0.5925, 0.898, 0.5925, 0.901, 0.5867, 0.901, 0.5925, 0.898, 0.5983, 0.898, 0.5983, 0.901, 0.5925, 0.901, 0.5983, 0.898, 0.6041, 0.898, 0.6041, 0.901, 0.5983, 0.901, 0.6041, 0.898, 0.6099, 0.898, 0.6099, 0.901, 0.6041, 0.901, 0.6099, 0.898, 0.6157, 0.898, 0.6157, 0.901, 0.6099, 0.901, 0.6157, 0.898, 0.6216, 0.898, 0.6216, 0.901, 0.6157, 0.901, 0.6216, 0.898, 0.6274, 0.898, 0.6274, 0.901, 0.6216, 0.901, 0.6274, 0.898, 0.6332, 0.898, 0.6332, 0.901, 0.6274, 0.901, 0.6332, 0.898, 0.639, 0.898, 0.639, 0.901, 0.6332, 0.901, 0.639, 0.898, 0.6448, 0.898, 0.6448, 0.901, 0.639, 0.901, 0.6448, 0.898, 0.6506, 0.898, 0.6506, 0.901, 0.6448, 0.901, 0.6506, 0.898, 0.6564, 0.898, 0.6564, 0.901, 0.6506, 0.901, 0.6564, 0.898, 0.6622, 0.898, 0.6622, 0.901, 0.6564, 0.901, 0.5751, 0.895, 0.5809, 0.895, 0.5809, 0.898, 0.5751, 0.898, 0.5809, 0.895, 0.5867, 0.895, 0.5867, 0.898, 0.5809, 0.898, 0.5867, 0.895, 0.5925, 0.895, 0.5925, 0.898, 0.5867, 0.898, 0.5925, 0.895, 0.5983, 0.895, 0.5983, 0.898, 0.5925, 0.898, 0.5983, 0.895, 0.6041, 0.895, 0.6041, 0.898, 0.5983, 0.898, 0.6041, 0.895, 0.6099, 0.895, 0.6099, 0.898, 0.6041, 0.898, 0.6099, 0.895, 0.6157, 0.895, 0.6157, 0.898, 0.6099, 0.898, 0.6157, 0.895, 0.6216, 0.895, 0.6216, 0.898, 0.6157, 0.898, 0.6216, 0.895, 0.6274, 0.895, 0.6274, 0.898, 0.6216, 0.898, 0.6274, 0.895, 0.6332, 0.895, 0.6332, 0.898, 0.6274, 0.898, 0.6332, 0.895, 0.639, 0.895, 0.639, 0.898, 0.6332, 0.898, 0.639, 0.895, 0.6448, 0.895, 0.6448, 0.898, 0.639, 0.898, 0.6448, 0.895, 0.6506, 0.895, 0.6506, 0.898, 0.6448, 0.898, 0.6506, 0.895, 0.6564, 0.895, 0.6564, 0.898, 0.6506, 0.898, 0.6564, 0.895, 0.6622, 0.895, 0.6622, 0.898, 0.6564, 0.898, 0.5751, 0.892, 0.5809, 0.892, 0.5809, 0.895, 0.5751, 0.895, 0.5809, 0.892, 0.5867, 0.892, 0.5867, 0.895, 0.5809, 0.895, 0.5867, 0.892, 0.5925, 0.892, 0.5925, 0.895, 0.5867, 0.895, 0.5925, 0.892, 0.5983, 0.892, 0.5983, 0.895, 0.5925, 0.895, 0.5983, 0.892, 0.6041, 0.892, 0.6041, 0.895, 0.5983, 0.895, 0.6041, 0.892, 0.6099, 0.892, 0.6099, 0.895, 0.6041, 0.895, 0.6099, 0.892, 0.6157, 0.892, 0.6157, 0.895, 0.6099, 0.895, 0.6157, 0.892, 0.6216, 0.892, 0.6216, 0.895, 0.6157, 0.895, 0.6216, 0.892, 0.6274, 0.892, 0.6274, 0.895, 0.6216, 0.895, 0.6274, 0.892, 0.6332, 0.892, 0.6332, 0.895, 0.6274, 0.895, 0.6332, 0.892, 0.639, 0.892, 0.639, 0.895, 0.6332, 0.895, 0.639, 0.892, 0.6448, 0.892, 0.6448, 0.895, 0.639, 0.895, 0.6448, 0.892, 0.6506, 0.892, 0.6506, 0.895, 0.6448, 0.895, 0.6506, 0.892, 0.6564, 0.892, 0.6564, 0.895, 0.6506, 0.895, 0.6564, 0.892, 0.6622, 0.892, 0.6622, 0.895, 0.6564, 0.895, 0.5751, 0.889, 0.5809, 0.889, 0.5809, 0.892, 0.5751, 0.892, 0.5809, 0.889, 0.5867, 0.889, 0.5867, 0.892, 0.5809, 0.892, 0.5867, 0.889, 0.5925, 0.889, 0.5925, 0.892, 0.5867, 0.892, 0.5925, 0.889, 0.5983, 0.889, 0.5983, 0.892, 0.5925, 0.892, 0.5983, 0.889, 0.6041, 0.889, 0.6041, 0.892, 0.5983, 0.892, 0.6041, 0.889, 0.6099, 0.889, 0.6099, 0.892, 0.6041, 0.892, 0.6099, 0.889, 0.6157, 0.889, 0.6157, 0.892, 0.6099, 0.892, 0.6157, 0.889, 0.6216, 0.889, 0.6216, 0.892, 0.6157, 0.892, 0.6216, 0.889, 0.6274, 0.889, 0.6274, 0.892, 0.6216, 0.892, 0.6274, 0.889, 0.6332, 0.889, 0.6332, 0.892, 0.6274, 0.892, 0.6332, 0.889, 0.639, 0.889, 0.639, 0.892, 0.6332, 0.892, 0.639, 0.889, 0.6448, 0.889, 0.6448, 0.892, 0.639, 0.892, 0.6448, 0.889, 0.6506, 0.889, 0.6506, 0.892, 0.6448, 0.892, 0.6506, 0.889, 0.6564, 0.889, 0.6564, 0.892, 0.6506, 0.892, 0.6564, 0.889, 0.6622, 0.889, 0.6622, 0.892, 0.6564, 0.892, 0.5751, 0.886, 0.5809, 0.886, 0.5809, 0.889, 0.5751, 0.889, 0.5809, 0.886, 0.5867, 0.886, 0.5867, 0.889, 0.5809, 0.889, 0.5867, 0.886, 0.5925, 0.886, 0.5925, 0.889, 0.5867, 0.889, 0.5925, 0.886, 0.5983, 0.886, 0.5983, 0.889, 0.5925, 0.889, 0.5983, 0.886, 0.6041, 0.886, 0.6041, 0.889, 0.5983, 0.889, 0.6041, 0.886, 0.6099, 0.886, 0.6099, 0.889, 0.6041, 0.889, 0.6099, 0.886, 0.6157, 0.886, 0.6157, 0.889, 0.6099, 0.889, 0.6157, 0.886, 0.6216, 0.886, 0.6216, 0.889, 0.6157, 0.889, 0.6216, 0.886, 0.6274, 0.886, 0.6274, 0.889, 0.6216, 0.889, 0.6274, 0.886, 0.6332, 0.886, 0.6332, 0.889, 0.6274, 0.889, 0.6332, 0.886, 0.639, 0.886, 0.639, 0.889, 0.6332, 0.889, 0.639, 0.886, 0.6448, 0.886, 0.6448, 0.889, 0.639, 0.889, 0.6448, 0.886, 0.6506, 0.886, 0.6506, 0.889, 0.6448, 0.889, 0.6506, 0.886, 0.6564, 0.886, 0.6564, 0.889, 0.6506, 0.889, 0.6564, 0.886, 0.6622, 0.886, 0.6622, 0.889, 0.6564, 0.889, 0.5751, 0.883, 0.5809, 0.883, 0.5809, 0.886, 0.5751, 0.886, 0.5809, 0.883, 0.5867, 0.883, 0.5867, 0.886, 0.5809, 0.886, 0.5867, 0.883, 0.5925, 0.883, 0.5925, 0.886, 0.5867, 0.886, 0.5925, 0.883, 0.5983, 0.883, 0.5983, 0.886, 0.5925, 0.886, 0.5983, 0.883, 0.6041, 0.883, 0.6041, 0.886, 0.5983, 0.886, 0.6041, 0.883, 0.6099, 0.883, 0.6099, 0.886, 0.6041, 0.886, 0.6099, 0.883, 0.6157, 0.883, 0.6157, 0.886, 0.6099, 0.886, 0.6157, 0.883, 0.6216, 0.883, 0.6216, 0.886, 0.6157, 0.886, 0.6216, 0.883, 0.6274, 0.883, 0.6274, 0.886, 0.6216, 0.886, 0.6274, 0.883, 0.6332, 0.883, 0.6332, 0.886, 0.6274, 0.886, 0.6332, 0.883, 0.639, 0.883, 0.639, 0.886, 0.6332, 0.886, 0.639, 0.883, 0.6448, 0.883, 0.6448, 0.886, 0.639, 0.886, 0.6448, 0.883, 0.6506, 0.883, 0.6506, 0.886, 0.6448, 0.886, 0.6506, 0.883, 0.6564, 0.883, 0.6564, 0.886, 0.6506, 0.886, 0.6564, 0.883, 0.6622, 0.883, 0.6622, 0.886, 0.6564, 0.886, 0.5751, 0.88, 0.5809, 0.88, 0.5809, 0.883, 0.5751, 0.883, 0.5809, 0.88, 0.5867, 0.88, 0.5867, 0.883, 0.5809, 0.883, 0.5867, 0.88, 0.5925, 0.88, 0.5925, 0.883, 0.5867, 0.883, 0.5925, 0.88, 0.5983, 0.88, 0.5983, 0.883, 0.5925, 0.883, 0.5983, 0.88, 0.6041, 0.88, 0.6041, 0.883, 0.5983, 0.883, 0.6041, 0.88, 0.6099, 0.88, 0.6099, 0.883, 0.6041, 0.883, 0.6099, 0.88, 0.6157, 0.88, 0.6157, 0.883, 0.6099, 0.883, 0.6157, 0.88, 0.6216, 0.88, 0.6216, 0.883, 0.6157, 0.883, 0.6216, 0.88, 0.6274, 0.88, 0.6274, 0.883, 0.6216, 0.883, 0.6274, 0.88, 0.6332, 0.88, 0.6332, 0.883, 0.6274, 0.883, 0.6332, 0.88, 0.639, 0.88, 0.639, 0.883, 0.6332, 0.883, 0.639, 0.88, 0.6448, 0.88, 0.6448, 0.883, 0.639, 0.883, 0.6448, 0.88, 0.6506, 0.88, 0.6506, 0.883, 0.6448, 0.883, 0.6506, 0.88, 0.6564, 0.88, 0.6564, 0.883, 0.6506, 0.883, 0.6564, 0.88, 0.6622, 0.88, 0.6622, 0.883, 0.6564, 0.883, 0.5751, 0.877, 0.5809, 0.877, 0.5809, 0.88, 0.5751, 0.88, 0.5809, 0.877, 0.5867, 0.877, 0.5867, 0.88, 0.5809, 0.88, 0.5867, 0.877, 0.5925, 0.877, 0.5925, 0.88, 0.5867, 0.88, 0.5925, 0.877, 0.5983, 0.877, 0.5983, 0.88, 0.5925, 0.88, 0.5983, 0.877, 0.6041, 0.877, 0.6041, 0.88, 0.5983, 0.88, 0.6041, 0.877, 0.6099, 0.877, 0.6099, 0.88, 0.6041, 0.88, 0.6099, 0.877, 0.6157, 0.877, 0.6157, 0.88, 0.6099, 0.88, 0.6157, 0.877, 0.6216, 0.877, 0.6216, 0.88, 0.6157, 0.88, 0.6216, 0.877, 0.6274, 0.877, 0.6274, 0.88, 0.6216, 0.88, 0.6274, 0.877, 0.6332, 0.877, 0.6332, 0.88, 0.6274, 0.88, 0.6332, 0.877, 0.639, 0.877, 0.639, 0.88, 0.6332, 0.88, 0.639, 0.877, 0.6448, 0.877, 0.6448, 0.88, 0.639, 0.88, 0.6448, 0.877, 0.6506, 0.877, 0.6506, 0.88, 0.6448, 0.88, 0.6506, 0.877, 0.6564, 0.877, 0.6564, 0.88, 0.6506, 0.88, 0.6564, 0.877, 0.6622, 0.877, 0.6622, 0.88, 0.6564, 0.88, 0.5751, 0.874, 0.5809, 0.874, 0.5809, 0.877, 0.5751, 0.877, 0.5809, 0.874, 0.5867, 0.874, 0.5867, 0.877, 0.5809, 0.877, 0.5867, 0.874, 0.5925, 0.874, 0.5925, 0.877, 0.5867, 0.877, 0.5925, 0.874, 0.5983, 0.874, 0.5983, 0.877, 0.5925, 0.877, 0.5983, 0.874, 0.6041, 0.874, 0.6041, 0.877, 0.5983, 0.877, 0.6041, 0.874, 0.6099, 0.874, 0.6099, 0.877, 0.6041, 0.877, 0.6099, 0.874, 0.6157, 0.874, 0.6157, 0.877, 0.6099, 0.877, 0.6157, 0.874, 0.6216, 0.874, 0.6216, 0.877, 0.6157, 0.877, 0.6216, 0.874, 0.6274, 0.874, 0.6274, 0.877, 0.6216, 0.877, 0.6274, 0.874, 0.6332, 0.874, 0.6332, 0.877, 0.6274, 0.877, 0.6332, 0.874, 0.639, 0.874, 0.639, 0.877, 0.6332, 0.877, 0.639, 0.874, 0.6448, 0.874, 0.6448, 0.877, 0.639, 0.877, 0.6448, 0.874, 0.6506, 0.874, 0.6506, 0.877, 0.6448, 0.877, 0.6506, 0.874, 0.6564, 0.874, 0.6564, 0.877, 0.6506, 0.877, 0.6564, 0.874, 0.6622, 0.874, 0.6622, 0.877, 0.6564, 0.877, 0.5751, 0.871, 0.5809, 0.871, 0.5809, 0.874, 0.5751, 0.874, 0.5809, 0.871, 0.5867, 0.871, 0.5867, 0.874, 0.5809, 0.874, 0.5867, 0.871, 0.5925, 0.871, 0.5925, 0.874, 0.5867, 0.874, 0.5925, 0.871, 0.5983, 0.871, 0.5983, 0.874, 0.5925, 0.874, 0.5983, 0.871, 0.6041, 0.871, 0.6041, 0.874, 0.5983, 0.874, 0.6041, 0.871, 0.6099, 0.871, 0.6099, 0.874, 0.6041, 0.874, 0.6099, 0.871, 0.6157, 0.871, 0.6157, 0.874, 0.6099, 0.874, 0.6157, 0.871, 0.6216, 0.871, 0.6216, 0.874, 0.6157, 0.874, 0.6216, 0.871, 0.6274, 0.871, 0.6274, 0.874, 0.6216, 0.874, 0.6274, 0.871, 0.6332, 0.871, 0.6332, 0.874, 0.6274, 0.874, 0.6332, 0.871, 0.639, 0.871, 0.639, 0.874, 0.6332, 0.874, 0.639, 0.871, 0.6448, 0.871, 0.6448, 0.874, 0.639, 0.874, 0.6448, 0.871, 0.6506, 0.871, 0.6506, 0.874, 0.6448, 0.874, 0.6506, 0.871, 0.6564, 0.871, 0.6564, 0.874, 0.6506, 0.874, 0.6564, 0.871, 0.6622, 0.871, 0.6622, 0.874, 0.6564, 0.874, 0.5751, 0.868, 0.5809, 0.868, 0.5809, 0.871, 0.5751, 0.871, 0.5809, 0.868, 0.5867, 0.868, 0.5867, 0.871, 0.5809, 0.871, 0.5867, 0.868, 0.5925, 0.868, 0.5925, 0.871, 0.5867, 0.871, 0.5925, 0.868, 0.5983, 0.868, 0.5983, 0.871, 0.5925, 0.871, 0.5983, 0.868, 0.6041, 0.868, 0.6041, 0.871, 0.5983, 0.871, 0.6041, 0.868, 0.6099, 0.868, 0.6099, 0.871, 0.6041, 0.871, 0.6099, 0.868, 0.6157, 0.868, 0.6157, 0.871, 0.6099, 0.871, 0.6157, 0.868, 0.6216, 0.868, 0.6216, 0.871, 0.6157, 0.871, 0.6216, 0.868, 0.6274, 0.868, 0.6274, 0.871, 0.6216, 0.871, 0.6274, 0.868, 0.6332, 0.868, 0.6332, 0.871, 0.6274, 0.871, 0.6332, 0.868, 0.639, 0.868, 0.639, 0.871, 0.6332, 0.871, 0.639, 0.868, 0.6448, 0.868, 0.6448, 0.871, 0.639, 0.871, 0.6448, 0.868, 0.6506, 0.868, 0.6506, 0.871, 0.6448, 0.871, 0.6506, 0.868, 0.6564, 0.868, 0.6564, 0.871, 0.6506, 0.871, 0.6564, 0.868, 0.6622, 0.868, 0.6622, 0.871, 0.6564, 0.871, 0.5751, 0.865, 0.5809, 0.865, 0.5809, 0.868, 0.5751, 0.868, 0.5809, 0.865, 0.5867, 0.865, 0.5867, 0.868, 0.5809, 0.868, 0.5867, 0.865, 0.5925, 0.865, 0.5925, 0.868, 0.5867, 0.868, 0.5925, 0.865, 0.5983, 0.865, 0.5983, 0.868, 0.5925, 0.868, 0.5983, 0.865, 0.6041, 0.865, 0.6041, 0.868, 0.5983, 0.868, 0.6041, 0.865, 0.6099, 0.865, 0.6099, 0.868, 0.6041, 0.868, 0.6099, 0.865, 0.6157, 0.865, 0.6157, 0.868, 0.6099, 0.868, 0.6157, 0.865, 0.6216, 0.865, 0.6216, 0.868, 0.6157, 0.868, 0.6216, 0.865, 0.6274, 0.865, 0.6274, 0.868, 0.6216, 0.868, 0.6274, 0.865, 0.6332, 0.865, 0.6332, 0.868, 0.6274, 0.868, 0.6332, 0.865, 0.639, 0.865, 0.639, 0.868, 0.6332, 0.868, 0.639, 0.865, 0.6448, 0.865, 0.6448, 0.868, 0.639, 0.868, 0.6448, 0.865, 0.6506, 0.865, 0.6506, 0.868, 0.6448, 0.868, 0.6506, 0.865, 0.6564, 0.865, 0.6564, 0.868, 0.6506, 0.868, 0.6564, 0.865, 0.6622, 0.865, 0.6622, 0.868, 0.6564, 0.868, 0.5751, 0.862, 0.5809, 0.862, 0.5809, 0.865, 0.5751, 0.865, 0.5809, 0.862, 0.5867, 0.862, 0.5867, 0.865, 0.5809, 0.865, 0.5867, 0.862, 0.5925, 0.862, 0.5925, 0.865, 0.5867, 0.865, 0.5925, 0.862, 0.5983, 0.862, 0.5983, 0.865, 0.5925, 0.865, 0.5983, 0.862, 0.6041, 0.862, 0.6041, 0.865, 0.5983, 0.865, 0.6041, 0.862, 0.6099, 0.862, 0.6099, 0.865, 0.6041, 0.865, 0.6099, 0.862, 0.6157, 0.862, 0.6157, 0.865, 0.6099, 0.865, 0.6157, 0.862, 0.6216, 0.862, 0.6216, 0.865, 0.6157, 0.865, 0.6216, 0.862, 0.6274, 0.862, 0.6274, 0.865, 0.6216, 0.865, 0.6274, 0.862, 0.6332, 0.862, 0.6332, 0.865, 0.6274, 0.865, 0.6332, 0.862, 0.639, 0.862, 0.639, 0.865, 0.6332, 0.865, 0.639, 0.862, 0.6448, 0.862, 0.6448, 0.865, 0.639, 0.865, 0.6448, 0.862, 0.6506, 0.862, 0.6506, 0.865, 0.6448, 0.865, 0.6506, 0.862, 0.6564, 0.862, 0.6564, 0.865, 0.6506, 0.865, 0.6564, 0.862, 0.6622, 0.862, 0.6622, 0.865, 0.6564, 0.865, 0.5751, 0.859, 0.5809, 0.859, 0.5809, 0.862, 0.5751, 0.862, 0.5809, 0.859, 0.5867, 0.859, 0.5867, 0.862, 0.5809, 0.862, 0.5867, 0.859, 0.5925, 0.859, 0.5925, 0.862, 0.5867, 0.862, 0.5925, 0.859, 0.5983, 0.859, 0.5983, 0.862, 0.5925, 0.862, 0.5983, 0.859, 0.6041, 0.859, 0.6041, 0.862, 0.5983, 0.862, 0.6041, 0.859, 0.6099, 0.859, 0.6099, 0.862, 0.6041, 0.862, 0.6099, 0.859, 0.6157, 0.859, 0.6157, 0.862, 0.6099, 0.862, 0.6157, 0.859, 0.6216, 0.859, 0.6216, 0.862, 0.6157, 0.862, 0.6216, 0.859, 0.6274, 0.859, 0.6274, 0.862, 0.6216, 0.862, 0.6274, 0.859, 0.6332, 0.859, 0.6332, 0.862, 0.6274, 0.862, 0.6332, 0.859, 0.639, 0.859, 0.639, 0.862, 0.6332, 0.862, 0.639, 0.859, 0.6448, 0.859, 0.6448, 0.862, 0.639, 0.862, 0.6448, 0.859, 0.6506, 0.859, 0.6506, 0.862, 0.6448, 0.862, 0.6506, 0.859, 0.6564, 0.859, 0.6564, 0.862, 0.6506, 0.862, 0.6564, 0.859, 0.6622, 0.859, 0.6622, 0.862, 0.6564, 0.862, 0.5751, 0.856, 0.5809, 0.856, 0.5809, 0.859, 0.5751, 0.859, 0.5809, 0.856, 0.5867, 0.856, 0.5867, 0.859, 0.5809, 0.859, 0.5867, 0.856, 0.5925, 0.856, 0.5925, 0.859, 0.5867, 0.859, 0.5925, 0.856, 0.5983, 0.856, 0.5983, 0.859, 0.5925, 0.859, 0.5983, 0.856, 0.6041, 0.856, 0.6041, 0.859, 0.5983, 0.859, 0.6041, 0.856, 0.6099, 0.856, 0.6099, 0.859, 0.6041, 0.859, 0.6099, 0.856, 0.6157, 0.856, 0.6157, 0.859, 0.6099, 0.859, 0.6157, 0.856, 0.6216, 0.856, 0.6216, 0.859, 0.6157, 0.859, 0.6216, 0.856, 0.6274, 0.856, 0.6274, 0.859, 0.6216, 0.859, 0.6274, 0.856, 0.6332, 0.856, 0.6332, 0.859, 0.6274, 0.859, 0.6332, 0.856, 0.639, 0.856, 0.639, 0.859, 0.6332, 0.859, 0.639, 0.856, 0.6448, 0.856, 0.6448, 0.859, 0.639, 0.859, 0.6448, 0.856, 0.6506, 0.856, 0.6506, 0.859, 0.6448, 0.859, 0.6506, 0.856, 0.6564, 0.856, 0.6564, 0.859, 0.6506, 0.859, 0.6564, 0.856, 0.6622, 0.856, 0.6622, 0.859, 0.6564, 0.859, 0.5751, 0.853, 0.5809, 0.853, 0.5809, 0.856, 0.5751, 0.856, 0.5809, 0.853, 0.5867, 0.853, 0.5867, 0.856, 0.5809, 0.856, 0.5867, 0.853, 0.5925, 0.853, 0.5925, 0.856, 0.5867, 0.856, 0.5925, 0.853, 0.5983, 0.853, 0.5983, 0.856, 0.5925, 0.856, 0.5983, 0.853, 0.6041, 0.853, 0.6041, 0.856, 0.5983, 0.856, 0.6041, 0.853, 0.6099, 0.853, 0.6099, 0.856, 0.6041, 0.856, 0.6099, 0.853, 0.6157, 0.853, 0.6157, 0.856, 0.6099, 0.856, 0.6157, 0.853, 0.6216, 0.853, 0.6216, 0.856, 0.6157, 0.856, 0.6216, 0.853, 0.6274, 0.853, 0.6274, 0.856, 0.6216, 0.856, 0.6274, 0.853, 0.6332, 0.853, 0.6332, 0.856, 0.6274, 0.856, 0.6332, 0.853, 0.639, 0.853, 0.639, 0.856, 0.6332, 0.856, 0.639, 0.853, 0.6448, 0.853, 0.6448, 0.856, 0.639, 0.856, 0.6448, 0.853, 0.6506, 0.853, 0.6506, 0.856, 0.6448, 0.856, 0.6506, 0.853, 0.6564, 0.853, 0.6564, 0.856, 0.6506, 0.856, 0.6564, 0.853, 0.6622, 0.853, 0.6622, 0.856, 0.6564, 0.856, 0.5751, 0.85, 0.5809, 0.85, 0.5809, 0.853, 0.5751, 0.853, 0.5809, 0.85, 0.5867, 0.85, 0.5867, 0.853, 0.5809, 0.853, 0.5867, 0.85, 0.5925, 0.85, 0.5925, 0.853, 0.5867, 0.853, 0.5925, 0.85, 0.5983, 0.85, 0.5983, 0.853, 0.5925, 0.853, 0.5983, 0.85, 0.6041, 0.85, 0.6041, 0.853, 0.5983, 0.853, 0.6041, 0.85, 0.6099, 0.85, 0.6099, 0.853, 0.6041, 0.853, 0.6099, 0.85, 0.6157, 0.85, 0.6157, 0.853, 0.6099, 0.853, 0.6157, 0.85, 0.6216, 0.85, 0.6216, 0.853, 0.6157, 0.853, 0.6216, 0.85, 0.6274, 0.85, 0.6274, 0.853, 0.6216, 0.853, 0.6274, 0.85, 0.6332, 0.85, 0.6332, 0.853, 0.6274, 0.853, 0.6332, 0.85, 0.639, 0.85, 0.639, 0.853, 0.6332, 0.853, 0.639, 0.85, 0.6448, 0.85, 0.6448, 0.853, 0.639, 0.853, 0.6448, 0.85, 0.6506, 0.85, 0.6506, 0.853, 0.6448, 0.853, 0.6506, 0.85, 0.6564, 0.85, 0.6564, 0.853, 0.6506, 0.853, 0.6564, 0.85, 0.6622, 0.85, 0.6622, 0.853, 0.6564, 0.853, 0.5751, 0.847, 0.5809, 0.847, 0.5809, 0.85, 0.5751, 0.85, 0.5809, 0.847, 0.5867, 0.847, 0.5867, 0.85, 0.5809, 0.85, 0.5867, 0.847, 0.5925, 0.847, 0.5925, 0.85, 0.5867, 0.85, 0.5925, 0.847, 0.5983, 0.847, 0.5983, 0.85, 0.5925, 0.85, 0.5983, 0.847, 0.6041, 0.847, 0.6041, 0.85, 0.5983, 0.85, 0.6041, 0.847, 0.6099, 0.847, 0.6099, 0.85, 0.6041, 0.85, 0.6099, 0.847, 0.6157, 0.847, 0.6157, 0.85, 0.6099, 0.85, 0.6157, 0.847, 0.6216, 0.847, 0.6216, 0.85, 0.6157, 0.85, 0.6216, 0.847, 0.6274, 0.847, 0.6274, 0.85, 0.6216, 0.85, 0.6274, 0.847, 0.6332, 0.847, 0.6332, 0.85, 0.6274, 0.85, 0.6332, 0.847, 0.639, 0.847, 0.639, 0.85, 0.6332, 0.85, 0.639, 0.847, 0.6448, 0.847, 0.6448, 0.85, 0.639, 0.85, 0.6448, 0.847, 0.6506, 0.847, 0.6506, 0.85, 0.6448, 0.85, 0.6506, 0.847, 0.6564, 0.847, 0.6564, 0.85, 0.6506, 0.85, 0.6564, 0.847, 0.6622, 0.847, 0.6622, 0.85, 0.6564, 0.85, 0.5751, 0.844, 0.5809, 0.844, 0.5809, 0.847, 0.5751, 0.847, 0.5809, 0.844, 0.5867, 0.844, 0.5867, 0.847, 0.5809, 0.847, 0.5867, 0.844, 0.5925, 0.844, 0.5925, 0.847, 0.5867, 0.847, 0.5925, 0.844, 0.5983, 0.844, 0.5983, 0.847, 0.5925, 0.847, 0.5983, 0.844, 0.6041, 0.844, 0.6041, 0.847, 0.5983, 0.847, 0.6041, 0.844, 0.6099, 0.844, 0.6099, 0.847, 0.6041, 0.847, 0.6099, 0.844, 0.6157, 0.844, 0.6157, 0.847, 0.6099, 0.847, 0.6157, 0.844, 0.6216, 0.844, 0.6216, 0.847, 0.6157, 0.847, 0.6216, 0.844, 0.6274, 0.844, 0.6274, 0.847, 0.6216, 0.847, 0.6274, 0.844, 0.6332, 0.844, 0.6332, 0.847, 0.6274, 0.847, 0.6332, 0.844, 0.639, 0.844, 0.639, 0.847, 0.6332, 0.847, 0.639, 0.844, 0.6448, 0.844, 0.6448, 0.847, 0.639, 0.847, 0.6448, 0.844, 0.6506, 0.844, 0.6506, 0.847, 0.6448, 0.847, 0.6506, 0.844, 0.6564, 0.844, 0.6564, 0.847, 0.6506, 0.847, 0.6564, 0.844, 0.6622, 0.844, 0.6622, 0.847, 0.6564, 0.847, 0.5751, 0.841, 0.5809, 0.841, 0.5809, 0.844, 0.5751, 0.844, 0.5809, 0.841, 0.5867, 0.841, 0.5867, 0.844, 0.5809, 0.844, 0.5867, 0.841, 0.5925, 0.841, 0.5925, 0.844, 0.5867, 0.844, 0.5925, 0.841, 0.5983, 0.841, 0.5983, 0.844, 0.5925, 0.844, 0.5983, 0.841, 0.6041, 0.841, 0.6041, 0.844, 0.5983, 0.844, 0.6041, 0.841, 0.6099, 0.841, 0.6099, 0.844, 0.6041, 0.844, 0.6099, 0.841, 0.6157, 0.841, 0.6157, 0.844, 0.6099, 0.844, 0.6157, 0.841, 0.6216, 0.841, 0.6216, 0.844, 0.6157, 0.844, 0.6216, 0.841, 0.6274, 0.841, 0.6274, 0.844, 0.6216, 0.844, 0.6274, 0.841, 0.6332, 0.841, 0.6332, 0.844, 0.6274, 0.844, 0.6332, 0.841, 0.639, 0.841, 0.639, 0.844, 0.6332, 0.844, 0.639, 0.841, 0.6448, 0.841, 0.6448, 0.844, 0.639, 0.844, 0.6448, 0.841, 0.6506, 0.841, 0.6506, 0.844, 0.6448, 0.844, 0.6506, 0.841, 0.6564, 0.841, 0.6564, 0.844, 0.6506, 0.844, 0.6564, 0.841, 0.6622, 0.841, 0.6622, 0.844, 0.6564, 0.844, 0.5751, 0.931, 0.5809, 0.931, 0.5809, 0.934, 0.5751, 0.934, 0.5809, 0.931, 0.5867, 0.931, 0.5867, 0.934, 0.5809, 0.934, 0.5867, 0.931, 0.5925, 0.931, 0.5925, 0.934, 0.5867, 0.934, 0.5925, 0.931, 0.5983, 0.931, 0.5983, 0.934, 0.5925, 0.934, 0.5983, 0.931, 0.6041, 0.931, 0.6041, 0.934, 0.5983, 0.934, 0.6041, 0.931, 0.6099, 0.931, 0.6099, 0.934, 0.6041, 0.934, 0.6099, 0.931, 0.6157, 0.931, 0.6157, 0.934, 0.6099, 0.934, 0.6157, 0.931, 0.6216, 0.931, 0.6216, 0.934, 0.6157, 0.934, 0.6216, 0.931, 0.6274, 0.931, 0.6274, 0.934, 0.6216, 0.934, 0.6274, 0.931, 0.6332, 0.931, 0.6332, 0.934, 0.6274, 0.934, 0.6332, 0.931, 0.639, 0.931, 0.639, 0.934, 0.6332, 0.934, 0.639, 0.931, 0.6448, 0.931, 0.6448, 0.934, 0.639, 0.934, 0.6448, 0.931, 0.6506, 0.931, 0.6506, 0.934, 0.6448, 0.934, 0.6506, 0.931, 0.6564, 0.931, 0.6564, 0.934, 0.6506, 0.934, 0.6564, 0.931, 0.6622, 0.931, 0.6622, 0.934, 0.6564, 0.934])
me_plane_002.materials.append(mat_color_palette)
me_plane_002.update()

# ---- objects
ob_plane = bpy.data.objects.new('Plane', me_plane_002)

# ---- transforms, parenting, visibility, modifiers, constraints
ob_plane.location = (0.0, 0.0, 0.0)

# ---- collection membership
col_collection.objects.link(ob_plane)

# ---- scene / render settings (as saved in the file)
scene.frame_start = 1; scene.frame_end = 250; scene.frame_set(1)
scene.render.engine = 'BLENDER_EEVEE_NEXT'
scene.cycles.sampling_pattern = 'TABULATED_SOBOL'
bpy.context.view_layer.update()

# ---- added for rendering (the .blend has no active camera and no usable light): camera, sun
cam_auto = bpy.data.cameras.new('AutoCamera')
cam_auto.lens = 50.0
cam_auto.sensor_width = 36.0
cam_auto.clip_end = 1332.82
ob_auto_camera = bpy.data.objects.new('AutoCamera', cam_auto)
scene.collection.objects.link(ob_auto_camera)
ob_auto_camera.location = (74.4374, -89.7766, 61.5544)
ob_auto_camera.rotation_euler = (1.09748, -7.21219e-08, 0.694738)
scene.camera = ob_auto_camera
light_auto_sun = bpy.data.lights.new('AutoSun', 'SUN')
light_auto_sun.energy = 3.0
light_auto_sun.angle = 0.0523599
ob_auto_sun = bpy.data.objects.new('AutoSun', light_auto_sun)
scene.collection.objects.link(ob_auto_sun)
ob_auto_sun.rotation_euler = (0.872665, 0.174533, 0.523599)
bpy.context.view_layer.update()

